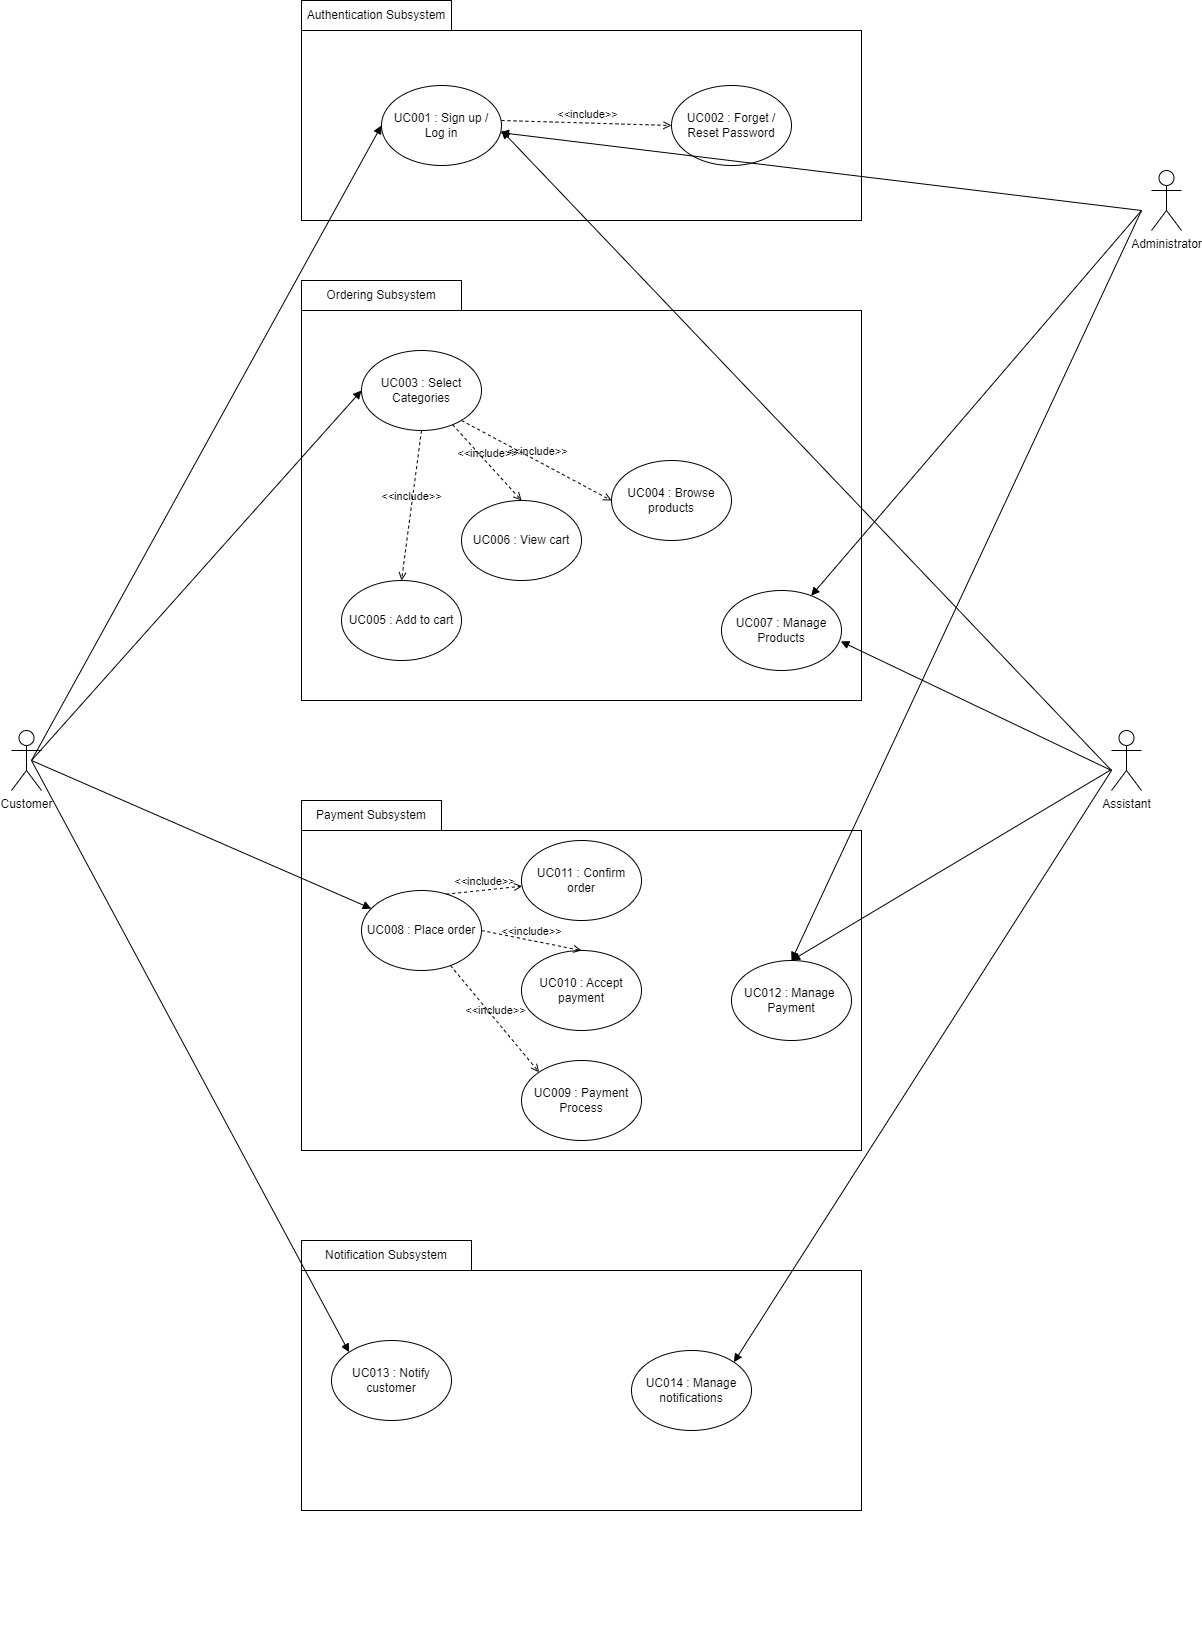

The diagram above was exported from draw.io. Its source (the exported page's mxGraphModel, read from the mxfile embedded in the PNG):
<mxGraphModel dx="2259" dy="804" grid="1" gridSize="10" guides="1" tooltips="1" connect="1" arrows="1" fold="1" page="1" pageScale="1" pageWidth="850" pageHeight="1100" math="0" shadow="0">
  <root>
    <mxCell id="0" />
    <mxCell id="1" parent="0" />
    <mxCell id="UZxbOywT3B7cJk_aI69I-5" value="" style="rounded=0;whiteSpace=wrap;html=1;" parent="1" vertex="1">
      <mxGeometry x="160" y="240" width="560" height="190" as="geometry" />
    </mxCell>
    <mxCell id="UZxbOywT3B7cJk_aI69I-6" value="Authentication Subsystem" style="rounded=0;whiteSpace=wrap;html=1;" parent="1" vertex="1">
      <mxGeometry x="160" y="210" width="150" height="30" as="geometry" />
    </mxCell>
    <mxCell id="UZxbOywT3B7cJk_aI69I-7" value="UC001 : Sign up / Log in" style="ellipse;whiteSpace=wrap;html=1;" parent="1" vertex="1">
      <mxGeometry x="240" y="295" width="120" height="80" as="geometry" />
    </mxCell>
    <mxCell id="UZxbOywT3B7cJk_aI69I-8" value="UC002 : Forget / Reset Password" style="ellipse;whiteSpace=wrap;html=1;" parent="1" vertex="1">
      <mxGeometry x="530" y="295" width="120" height="80" as="geometry" />
    </mxCell>
    <mxCell id="UZxbOywT3B7cJk_aI69I-9" value="" style="rounded=0;whiteSpace=wrap;html=1;" parent="1" vertex="1">
      <mxGeometry x="160" y="520" width="560" height="390" as="geometry" />
    </mxCell>
    <mxCell id="UZxbOywT3B7cJk_aI69I-10" value="Ordering Subsystem" style="rounded=0;whiteSpace=wrap;html=1;" parent="1" vertex="1">
      <mxGeometry x="160" y="490" width="160" height="30" as="geometry" />
    </mxCell>
    <mxCell id="UZxbOywT3B7cJk_aI69I-12" value="UC003 : Select Categories" style="ellipse;whiteSpace=wrap;html=1;" parent="1" vertex="1">
      <mxGeometry x="220" y="560" width="120" height="80" as="geometry" />
    </mxCell>
    <mxCell id="UZxbOywT3B7cJk_aI69I-13" value="UC004 : Browse products" style="ellipse;whiteSpace=wrap;html=1;" parent="1" vertex="1">
      <mxGeometry x="470" y="670" width="120" height="80" as="geometry" />
    </mxCell>
    <mxCell id="UZxbOywT3B7cJk_aI69I-14" value="UC007 : Manage Products" style="ellipse;whiteSpace=wrap;html=1;" parent="1" vertex="1">
      <mxGeometry x="580" y="800" width="120" height="80" as="geometry" />
    </mxCell>
    <mxCell id="UZxbOywT3B7cJk_aI69I-15" value="UC005 : Add to cart" style="ellipse;whiteSpace=wrap;html=1;" parent="1" vertex="1">
      <mxGeometry x="200" y="790" width="120" height="80" as="geometry" />
    </mxCell>
    <mxCell id="UZxbOywT3B7cJk_aI69I-16" value="UC006 : View cart" style="ellipse;whiteSpace=wrap;html=1;" parent="1" vertex="1">
      <mxGeometry x="320" y="710" width="120" height="80" as="geometry" />
    </mxCell>
    <mxCell id="UZxbOywT3B7cJk_aI69I-17" value="" style="rounded=0;whiteSpace=wrap;html=1;" parent="1" vertex="1">
      <mxGeometry x="160" y="1040" width="560" height="320" as="geometry" />
    </mxCell>
    <mxCell id="UZxbOywT3B7cJk_aI69I-18" value="Payment Subsystem" style="rounded=0;whiteSpace=wrap;html=1;" parent="1" vertex="1">
      <mxGeometry x="160" y="1010" width="140" height="30" as="geometry" />
    </mxCell>
    <mxCell id="UZxbOywT3B7cJk_aI69I-19" value="UC008 : Place order" style="ellipse;whiteSpace=wrap;html=1;" parent="1" vertex="1">
      <mxGeometry x="220" y="1100" width="120" height="80" as="geometry" />
    </mxCell>
    <mxCell id="UZxbOywT3B7cJk_aI69I-20" value="UC011 : Confirm order" style="ellipse;whiteSpace=wrap;html=1;" parent="1" vertex="1">
      <mxGeometry x="380" y="1050" width="120" height="80" as="geometry" />
    </mxCell>
    <mxCell id="UZxbOywT3B7cJk_aI69I-21" value="UC009 : Payment Process" style="ellipse;whiteSpace=wrap;html=1;" parent="1" vertex="1">
      <mxGeometry x="380" y="1270" width="120" height="80" as="geometry" />
    </mxCell>
    <mxCell id="UZxbOywT3B7cJk_aI69I-22" value="UC010 : Accept payment" style="ellipse;whiteSpace=wrap;html=1;" parent="1" vertex="1">
      <mxGeometry x="380" y="1160" width="120" height="80" as="geometry" />
    </mxCell>
    <mxCell id="UZxbOywT3B7cJk_aI69I-23" value="UC012 : Manage&amp;nbsp; Payment" style="ellipse;whiteSpace=wrap;html=1;" parent="1" vertex="1">
      <mxGeometry x="590" y="1170" width="120" height="80" as="geometry" />
    </mxCell>
    <mxCell id="UZxbOywT3B7cJk_aI69I-24" value="" style="rounded=0;whiteSpace=wrap;html=1;" parent="1" vertex="1">
      <mxGeometry x="160" y="1480" width="560" height="240" as="geometry" />
    </mxCell>
    <mxCell id="UZxbOywT3B7cJk_aI69I-25" value="Notification Subsystem" style="rounded=0;whiteSpace=wrap;html=1;" parent="1" vertex="1">
      <mxGeometry x="160" y="1450" width="170" height="30" as="geometry" />
    </mxCell>
    <mxCell id="UZxbOywT3B7cJk_aI69I-26" value="UC013 : Notify customer" style="ellipse;whiteSpace=wrap;html=1;" parent="1" vertex="1">
      <mxGeometry x="190" y="1550" width="120" height="80" as="geometry" />
    </mxCell>
    <mxCell id="UZxbOywT3B7cJk_aI69I-27" value="UC014 : Manage notifications" style="ellipse;whiteSpace=wrap;html=1;" parent="1" vertex="1">
      <mxGeometry x="490" y="1560" width="120" height="80" as="geometry" />
    </mxCell>
    <mxCell id="UZxbOywT3B7cJk_aI69I-30" value="" style="edgeStyle=none;html=1;" parent="1" edge="1">
      <mxGeometry relative="1" as="geometry">
        <mxPoint x="255.50000000000045" y="1840" as="sourcePoint" />
        <mxPoint x="255.50000000000045" y="1840" as="targetPoint" />
      </mxGeometry>
    </mxCell>
    <mxCell id="UZxbOywT3B7cJk_aI69I-34" value="Customer&lt;br&gt;" style="shape=umlActor;verticalLabelPosition=bottom;verticalAlign=top;html=1;outlineConnect=0;" parent="1" vertex="1">
      <mxGeometry x="-130" y="940" width="30" height="60" as="geometry" />
    </mxCell>
    <mxCell id="UZxbOywT3B7cJk_aI69I-35" value="Assistant" style="shape=umlActor;verticalLabelPosition=bottom;verticalAlign=top;html=1;outlineConnect=0;" parent="1" vertex="1">
      <mxGeometry x="970" y="940" width="30" height="60" as="geometry" />
    </mxCell>
    <mxCell id="UZxbOywT3B7cJk_aI69I-39" value="" style="html=1;verticalAlign=bottom;labelBackgroundColor=none;endArrow=block;endFill=1;entryX=0;entryY=0.5;entryDx=0;entryDy=0;" parent="1" target="UZxbOywT3B7cJk_aI69I-7" edge="1">
      <mxGeometry width="160" relative="1" as="geometry">
        <mxPoint x="-110" y="970" as="sourcePoint" />
        <mxPoint x="40" y="970" as="targetPoint" />
      </mxGeometry>
    </mxCell>
    <mxCell id="UZxbOywT3B7cJk_aI69I-40" value="&amp;lt;&amp;lt;include&amp;gt;&amp;gt;" style="html=1;verticalAlign=bottom;labelBackgroundColor=none;endArrow=open;endFill=0;dashed=1;entryX=0;entryY=0.5;entryDx=0;entryDy=0;" parent="1" target="UZxbOywT3B7cJk_aI69I-8" edge="1">
      <mxGeometry width="160" relative="1" as="geometry">
        <mxPoint x="360" y="330" as="sourcePoint" />
        <mxPoint x="520" y="330" as="targetPoint" />
      </mxGeometry>
    </mxCell>
    <mxCell id="UZxbOywT3B7cJk_aI69I-41" value="" style="html=1;verticalAlign=bottom;labelBackgroundColor=none;endArrow=block;endFill=1;" parent="1" edge="1">
      <mxGeometry width="160" relative="1" as="geometry">
        <mxPoint x="970" y="980" as="sourcePoint" />
        <mxPoint x="360" y="340" as="targetPoint" />
      </mxGeometry>
    </mxCell>
    <mxCell id="UZxbOywT3B7cJk_aI69I-43" value="" style="html=1;verticalAlign=bottom;labelBackgroundColor=none;endArrow=block;endFill=1;entryX=0;entryY=0.5;entryDx=0;entryDy=0;" parent="1" edge="1">
      <mxGeometry width="160" relative="1" as="geometry">
        <mxPoint x="-110" y="970" as="sourcePoint" />
        <mxPoint x="219.99999999999318" y="600" as="targetPoint" />
      </mxGeometry>
    </mxCell>
    <mxCell id="UZxbOywT3B7cJk_aI69I-45" value="&amp;lt;&amp;lt;include&amp;gt;&amp;gt;" style="html=1;verticalAlign=bottom;labelBackgroundColor=none;endArrow=open;endFill=0;dashed=1;entryX=0;entryY=0.5;entryDx=0;entryDy=0;" parent="1" target="UZxbOywT3B7cJk_aI69I-13" edge="1">
      <mxGeometry width="160" relative="1" as="geometry">
        <mxPoint x="320" y="630" as="sourcePoint" />
        <mxPoint x="480" y="630" as="targetPoint" />
      </mxGeometry>
    </mxCell>
    <mxCell id="UZxbOywT3B7cJk_aI69I-46" value="" style="html=1;verticalAlign=bottom;labelBackgroundColor=none;endArrow=block;endFill=1;" parent="1" target="UZxbOywT3B7cJk_aI69I-19" edge="1">
      <mxGeometry width="160" relative="1" as="geometry">
        <mxPoint x="-110" y="970" as="sourcePoint" />
        <mxPoint x="50" y="970" as="targetPoint" />
      </mxGeometry>
    </mxCell>
    <mxCell id="UZxbOywT3B7cJk_aI69I-47" value="&amp;lt;&amp;lt;include&amp;gt;&amp;gt;" style="html=1;verticalAlign=bottom;labelBackgroundColor=none;endArrow=open;endFill=0;dashed=1;exitX=0.706;exitY=0.046;exitDx=0;exitDy=0;exitPerimeter=0;" parent="1" source="UZxbOywT3B7cJk_aI69I-19" target="UZxbOywT3B7cJk_aI69I-20" edge="1">
      <mxGeometry width="160" relative="1" as="geometry">
        <mxPoint x="330" y="1150" as="sourcePoint" />
        <mxPoint x="490" y="1150" as="targetPoint" />
      </mxGeometry>
    </mxCell>
    <mxCell id="UZxbOywT3B7cJk_aI69I-48" value="&amp;lt;&amp;lt;include&amp;gt;&amp;gt;" style="html=1;verticalAlign=bottom;labelBackgroundColor=none;endArrow=open;endFill=0;dashed=1;entryX=0.5;entryY=0;entryDx=0;entryDy=0;exitX=1;exitY=0.5;exitDx=0;exitDy=0;" parent="1" source="UZxbOywT3B7cJk_aI69I-19" target="UZxbOywT3B7cJk_aI69I-22" edge="1">
      <mxGeometry width="160" relative="1" as="geometry">
        <mxPoint x="330" y="1140" as="sourcePoint" />
        <mxPoint x="490" y="1140" as="targetPoint" />
      </mxGeometry>
    </mxCell>
    <mxCell id="UZxbOywT3B7cJk_aI69I-49" value="&amp;lt;&amp;lt;include&amp;gt;&amp;gt;" style="html=1;verticalAlign=bottom;labelBackgroundColor=none;endArrow=open;endFill=0;dashed=1;entryX=0;entryY=0;entryDx=0;entryDy=0;" parent="1" source="UZxbOywT3B7cJk_aI69I-19" target="UZxbOywT3B7cJk_aI69I-21" edge="1">
      <mxGeometry width="160" relative="1" as="geometry">
        <mxPoint x="230" y="1250" as="sourcePoint" />
        <mxPoint x="390" y="1250" as="targetPoint" />
      </mxGeometry>
    </mxCell>
    <mxCell id="UZxbOywT3B7cJk_aI69I-50" value="" style="html=1;verticalAlign=bottom;labelBackgroundColor=none;endArrow=block;endFill=1;entryX=0;entryY=0;entryDx=0;entryDy=0;" parent="1" target="UZxbOywT3B7cJk_aI69I-26" edge="1">
      <mxGeometry width="160" relative="1" as="geometry">
        <mxPoint x="-110" y="970" as="sourcePoint" />
        <mxPoint x="20" y="1110" as="targetPoint" />
      </mxGeometry>
    </mxCell>
    <mxCell id="UZxbOywT3B7cJk_aI69I-51" value="&amp;lt;&amp;lt;include&amp;gt;&amp;gt;" style="html=1;verticalAlign=bottom;labelBackgroundColor=none;endArrow=open;endFill=0;dashed=1;entryX=0.5;entryY=0;entryDx=0;entryDy=0;" parent="1" target="UZxbOywT3B7cJk_aI69I-16" edge="1">
      <mxGeometry width="160" relative="1" as="geometry">
        <mxPoint x="311.0981029655909" y="634.2079132621493" as="sourcePoint" />
        <mxPoint x="340" y="680" as="targetPoint" />
      </mxGeometry>
    </mxCell>
    <mxCell id="UZxbOywT3B7cJk_aI69I-52" value="&amp;lt;&amp;lt;include&amp;gt;&amp;gt;" style="html=1;verticalAlign=bottom;labelBackgroundColor=none;endArrow=open;endFill=0;dashed=1;entryX=0.5;entryY=0;entryDx=0;entryDy=0;exitX=0.5;exitY=1;exitDx=0;exitDy=0;" parent="1" target="UZxbOywT3B7cJk_aI69I-15" edge="1">
      <mxGeometry width="160" relative="1" as="geometry">
        <mxPoint x="280" y="640" as="sourcePoint" />
        <mxPoint x="350" y="700" as="targetPoint" />
      </mxGeometry>
    </mxCell>
    <mxCell id="UZxbOywT3B7cJk_aI69I-53" value="" style="html=1;verticalAlign=bottom;labelBackgroundColor=none;endArrow=block;endFill=1;entryX=0.994;entryY=0.636;entryDx=0;entryDy=0;entryPerimeter=0;" parent="1" target="UZxbOywT3B7cJk_aI69I-14" edge="1">
      <mxGeometry width="160" relative="1" as="geometry">
        <mxPoint x="970" y="980" as="sourcePoint" />
        <mxPoint x="870" y="930" as="targetPoint" />
      </mxGeometry>
    </mxCell>
    <mxCell id="UZxbOywT3B7cJk_aI69I-54" value="" style="html=1;verticalAlign=bottom;labelBackgroundColor=none;endArrow=block;endFill=1;entryX=0.5;entryY=0;entryDx=0;entryDy=0;" parent="1" source="UZxbOywT3B7cJk_aI69I-35" target="UZxbOywT3B7cJk_aI69I-23" edge="1">
      <mxGeometry width="160" relative="1" as="geometry">
        <mxPoint x="940" y="980" as="sourcePoint" />
        <mxPoint x="890" y="1080" as="targetPoint" />
      </mxGeometry>
    </mxCell>
    <mxCell id="UZxbOywT3B7cJk_aI69I-55" value="" style="html=1;verticalAlign=bottom;labelBackgroundColor=none;endArrow=block;endFill=1;entryX=1;entryY=0;entryDx=0;entryDy=0;" parent="1" target="UZxbOywT3B7cJk_aI69I-27" edge="1">
      <mxGeometry width="160" relative="1" as="geometry">
        <mxPoint x="970" y="980" as="sourcePoint" />
        <mxPoint x="970" y="1210" as="targetPoint" />
      </mxGeometry>
    </mxCell>
    <mxCell id="9" value="Administrator" style="shape=umlActor;verticalLabelPosition=bottom;verticalAlign=top;html=1;" parent="1" vertex="1">
      <mxGeometry x="1010" y="380" width="30" height="60" as="geometry" />
    </mxCell>
    <mxCell id="11" value="" style="html=1;verticalAlign=bottom;labelBackgroundColor=none;endArrow=block;endFill=1;" parent="1" target="UZxbOywT3B7cJk_aI69I-14" edge="1">
      <mxGeometry width="160" relative="1" as="geometry">
        <mxPoint x="1000" y="420" as="sourcePoint" />
        <mxPoint x="1182.5735931288068" y="2171.715728752538" as="targetPoint" />
      </mxGeometry>
    </mxCell>
    <mxCell id="12" value="" style="html=1;verticalAlign=bottom;labelBackgroundColor=none;endArrow=block;endFill=1;entryX=0.5;entryY=0;entryDx=0;entryDy=0;" parent="1" target="UZxbOywT3B7cJk_aI69I-23" edge="1">
      <mxGeometry width="160" relative="1" as="geometry">
        <mxPoint x="1000" y="420" as="sourcePoint" />
        <mxPoint x="237.5735931288068" y="1591.7157287525379" as="targetPoint" />
      </mxGeometry>
    </mxCell>
    <mxCell id="16" value="" style="html=1;verticalAlign=bottom;labelBackgroundColor=none;endArrow=block;endFill=1;" edge="1" parent="1" target="UZxbOywT3B7cJk_aI69I-7">
      <mxGeometry width="160" relative="1" as="geometry">
        <mxPoint x="1000" y="420" as="sourcePoint" />
        <mxPoint x="679.6791552061345" y="815.2363680055639" as="targetPoint" />
      </mxGeometry>
    </mxCell>
  </root>
</mxGraphModel>